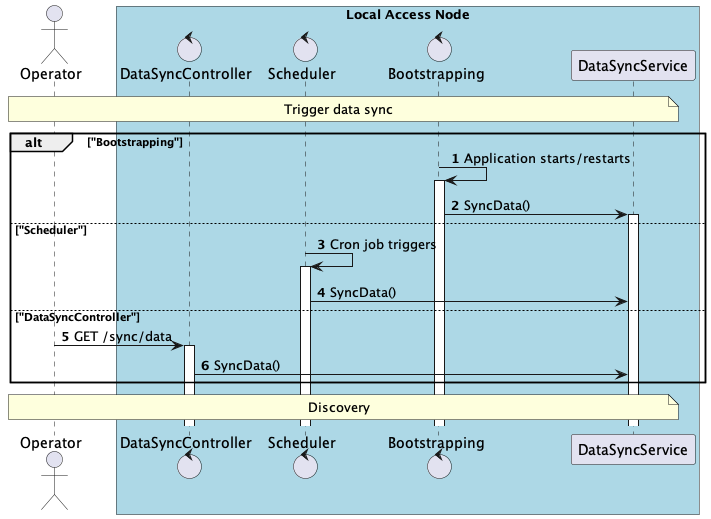

The diagram above was rendered by PlantUML. Its source (embedded in the PNG):
@startuml
'https://plantuml.com/sequence-diagram

autonumber
skinparam BoxPadding 10

' -------------------- Headers -------------------- '

actor "Operator" as operator

box "Local Access Node" #LightBlue
    control "DataSyncController" as data_sync_controller
    control "Scheduler" as scheduler
    control "Bootstrapping" as bootstrapping
    participant "DataSyncService" as data_sync_service
end box

' -------------------- Diagram -------------------- '

note over operator, data_sync_service
    Trigger data sync
end note

alt "Bootstrapping"
    bootstrapping -> bootstrapping++: Application starts/restarts
    bootstrapping -> data_sync_service++: SyncData()
else "Scheduler"
    scheduler -> scheduler++: Cron job triggers
    scheduler -> data_sync_service: SyncData()
else "DataSyncController"
    operator -> data_sync_controller++: GET /sync/data
    data_sync_controller -> data_sync_service: SyncData()
end

note over operator, data_sync_service
    Discovery
end note

@enduml